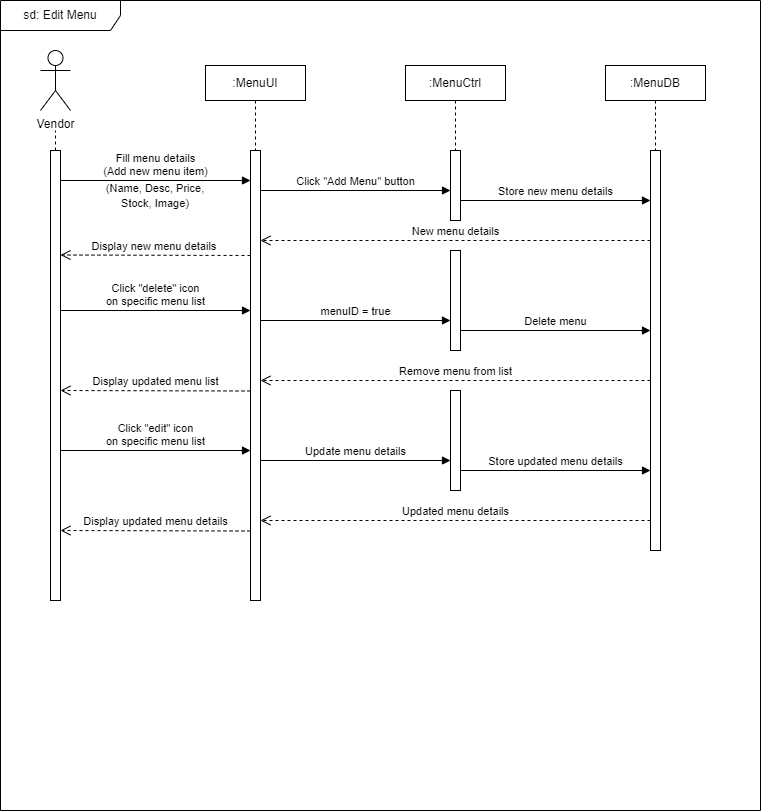

The diagram above was exported from draw.io. Its source (the exported page's mxGraphModel, read from the mxfile embedded in the PNG):
<mxGraphModel dx="1048" dy="1724" grid="1" gridSize="10" guides="1" tooltips="1" connect="1" arrows="1" fold="1" page="1" pageScale="1" pageWidth="850" pageHeight="1100" background="#FFFFFF" math="0" shadow="0">
  <root>
    <mxCell id="0" />
    <mxCell id="1" parent="0" />
    <mxCell id="z_YxBMVd6ClwUc8XA3jM-4" value="sd: Edit Menu" style="shape=umlFrame;whiteSpace=wrap;html=1;pointerEvents=0;width=120;height=30;movable=0;resizable=0;rotatable=0;deletable=0;editable=0;locked=1;connectable=0;" vertex="1" parent="1">
      <mxGeometry x="40" y="-1080" width="760" height="810" as="geometry" />
    </mxCell>
    <mxCell id="z_YxBMVd6ClwUc8XA3jM-8" value="" style="html=1;points=[[0,0,0,0,5],[0,1,0,0,-5],[1,0,0,0,5],[1,1,0,0,-5]];perimeter=orthogonalPerimeter;outlineConnect=0;targetShapes=umlLifeline;portConstraint=eastwest;newEdgeStyle={&quot;curved&quot;:0,&quot;rounded&quot;:0};" vertex="1" parent="1">
      <mxGeometry x="290" y="-930" width="10" height="450" as="geometry" />
    </mxCell>
    <mxCell id="z_YxBMVd6ClwUc8XA3jM-9" value="Fill menu details &lt;br&gt;(Add new menu item)" style="html=1;verticalAlign=bottom;endArrow=block;curved=0;rounded=0;" edge="1" target="z_YxBMVd6ClwUc8XA3jM-8" parent="1">
      <mxGeometry x="0.0028" relative="1" as="geometry">
        <mxPoint x="100" y="-900" as="sourcePoint" />
        <mxPoint x="270" y="-900" as="targetPoint" />
        <mxPoint as="offset" />
      </mxGeometry>
    </mxCell>
    <mxCell id="z_YxBMVd6ClwUc8XA3jM-10" value="New menu details" style="html=1;verticalAlign=bottom;endArrow=open;dashed=1;endSize=8;curved=0;rounded=0;" edge="1" parent="1">
      <mxGeometry x="0.0009" relative="1" as="geometry">
        <mxPoint x="300" y="-840" as="targetPoint" />
        <mxPoint x="690" y="-840" as="sourcePoint" />
        <mxPoint as="offset" />
      </mxGeometry>
    </mxCell>
    <mxCell id="z_YxBMVd6ClwUc8XA3jM-20" value="" style="html=1;points=[[0,0,0,0,5],[0,1,0,0,-5],[1,0,0,0,5],[1,1,0,0,-5]];perimeter=orthogonalPerimeter;outlineConnect=0;targetShapes=umlLifeline;portConstraint=eastwest;newEdgeStyle={&quot;curved&quot;:0,&quot;rounded&quot;:0};" vertex="1" parent="1">
      <mxGeometry x="490" y="-930" width="10" height="70" as="geometry" />
    </mxCell>
    <mxCell id="z_YxBMVd6ClwUc8XA3jM-21" value="" style="html=1;points=[[0,0,0,0,5],[0,1,0,0,-5],[1,0,0,0,5],[1,1,0,0,-5]];perimeter=orthogonalPerimeter;outlineConnect=0;targetShapes=umlLifeline;portConstraint=eastwest;newEdgeStyle={&quot;curved&quot;:0,&quot;rounded&quot;:0};" vertex="1" parent="1">
      <mxGeometry x="690" y="-930" width="10" height="400" as="geometry" />
    </mxCell>
    <mxCell id="z_YxBMVd6ClwUc8XA3jM-23" value="" style="html=1;points=[[0,0,0,0,5],[0,1,0,0,-5],[1,0,0,0,5],[1,1,0,0,-5]];perimeter=orthogonalPerimeter;outlineConnect=0;targetShapes=umlLifeline;portConstraint=eastwest;newEdgeStyle={&quot;curved&quot;:0,&quot;rounded&quot;:0};" vertex="1" parent="1">
      <mxGeometry x="90" y="-930" width="10" height="450" as="geometry" />
    </mxCell>
    <mxCell id="z_YxBMVd6ClwUc8XA3jM-24" value="&lt;font style=&quot;font-size: 11px;&quot;&gt;(Name, Desc, Price, &lt;br&gt;Stock, Image)&lt;/font&gt;" style="text;html=1;strokeColor=none;fillColor=none;align=center;verticalAlign=middle;whiteSpace=wrap;rounded=0;" vertex="1" parent="1">
      <mxGeometry x="120" y="-900" width="150" height="30" as="geometry" />
    </mxCell>
    <mxCell id="z_YxBMVd6ClwUc8XA3jM-25" value="Click &quot;Add Menu&quot; button" style="html=1;verticalAlign=bottom;endArrow=block;curved=0;rounded=0;" edge="1" parent="1" target="z_YxBMVd6ClwUc8XA3jM-20">
      <mxGeometry x="0.0045" relative="1" as="geometry">
        <mxPoint x="300" y="-890" as="sourcePoint" />
        <mxPoint x="470" y="-890" as="targetPoint" />
        <mxPoint as="offset" />
      </mxGeometry>
    </mxCell>
    <mxCell id="z_YxBMVd6ClwUc8XA3jM-27" value="Click &quot;delete&quot; icon&lt;br&gt;on specific menu list" style="html=1;verticalAlign=bottom;endArrow=block;curved=0;rounded=0;" edge="1" parent="1">
      <mxGeometry relative="1" as="geometry">
        <mxPoint x="100" y="-770" as="sourcePoint" />
        <mxPoint x="290" y="-770" as="targetPoint" />
        <mxPoint as="offset" />
      </mxGeometry>
    </mxCell>
    <mxCell id="z_YxBMVd6ClwUc8XA3jM-28" value="Store new menu details" style="html=1;verticalAlign=bottom;endArrow=block;curved=0;rounded=0;" edge="1" parent="1">
      <mxGeometry x="0.0018" relative="1" as="geometry">
        <mxPoint x="500" y="-880" as="sourcePoint" />
        <mxPoint x="690" y="-880" as="targetPoint" />
        <mxPoint as="offset" />
      </mxGeometry>
    </mxCell>
    <mxCell id="z_YxBMVd6ClwUc8XA3jM-29" value="Display new menu details&amp;nbsp;" style="html=1;verticalAlign=bottom;endArrow=open;dashed=1;endSize=8;curved=0;rounded=0;" edge="1" parent="1">
      <mxGeometry relative="1" as="geometry">
        <mxPoint x="100" y="-825.5" as="targetPoint" />
        <mxPoint x="290" y="-825" as="sourcePoint" />
        <mxPoint as="offset" />
      </mxGeometry>
    </mxCell>
    <mxCell id="z_YxBMVd6ClwUc8XA3jM-31" value="" style="html=1;points=[[0,0,0,0,5],[0,1,0,0,-5],[1,0,0,0,5],[1,1,0,0,-5]];perimeter=orthogonalPerimeter;outlineConnect=0;targetShapes=umlLifeline;portConstraint=eastwest;newEdgeStyle={&quot;curved&quot;:0,&quot;rounded&quot;:0};" vertex="1" parent="1">
      <mxGeometry x="490" y="-830" width="10" height="100" as="geometry" />
    </mxCell>
    <mxCell id="z_YxBMVd6ClwUc8XA3jM-32" value="menuID = true" style="html=1;verticalAlign=bottom;endArrow=block;curved=0;rounded=0;" edge="1" parent="1">
      <mxGeometry x="0.0018" relative="1" as="geometry">
        <mxPoint x="300" y="-760" as="sourcePoint" />
        <mxPoint x="490" y="-760" as="targetPoint" />
        <mxPoint as="offset" />
      </mxGeometry>
    </mxCell>
    <mxCell id="z_YxBMVd6ClwUc8XA3jM-33" value="Delete menu" style="html=1;verticalAlign=bottom;endArrow=block;curved=0;rounded=0;" edge="1" parent="1">
      <mxGeometry x="0.0018" relative="1" as="geometry">
        <mxPoint x="500" y="-750" as="sourcePoint" />
        <mxPoint x="690" y="-750" as="targetPoint" />
        <mxPoint as="offset" />
      </mxGeometry>
    </mxCell>
    <mxCell id="z_YxBMVd6ClwUc8XA3jM-35" value="Remove menu from list" style="html=1;verticalAlign=bottom;endArrow=open;dashed=1;endSize=8;curved=0;rounded=0;" edge="1" parent="1">
      <mxGeometry relative="1" as="geometry">
        <mxPoint x="300" y="-700" as="targetPoint" />
        <mxPoint x="690" y="-700" as="sourcePoint" />
        <mxPoint as="offset" />
      </mxGeometry>
    </mxCell>
    <mxCell id="z_YxBMVd6ClwUc8XA3jM-36" value="Display updated menu list" style="html=1;verticalAlign=bottom;endArrow=open;dashed=1;endSize=8;curved=0;rounded=0;" edge="1" parent="1">
      <mxGeometry relative="1" as="geometry">
        <mxPoint x="100" y="-690" as="targetPoint" />
        <mxPoint x="290" y="-689.5" as="sourcePoint" />
        <mxPoint as="offset" />
      </mxGeometry>
    </mxCell>
    <mxCell id="z_YxBMVd6ClwUc8XA3jM-37" value=":MenuUI" style="shape=umlLifeline;perimeter=lifelinePerimeter;whiteSpace=wrap;html=1;container=1;dropTarget=0;collapsible=0;recursiveResize=0;outlineConnect=0;portConstraint=eastwest;newEdgeStyle={&quot;curved&quot;:0,&quot;rounded&quot;:0};size=35;" vertex="1" parent="1">
      <mxGeometry x="245" y="-1015" width="100" height="85" as="geometry" />
    </mxCell>
    <mxCell id="z_YxBMVd6ClwUc8XA3jM-38" value=":MenuCtrl" style="shape=umlLifeline;perimeter=lifelinePerimeter;whiteSpace=wrap;html=1;container=1;dropTarget=0;collapsible=0;recursiveResize=0;outlineConnect=0;portConstraint=eastwest;newEdgeStyle={&quot;curved&quot;:0,&quot;rounded&quot;:0};size=35;" vertex="1" parent="1">
      <mxGeometry x="445" y="-1015" width="100" height="85" as="geometry" />
    </mxCell>
    <mxCell id="z_YxBMVd6ClwUc8XA3jM-39" value=":MenuDB" style="shape=umlLifeline;perimeter=lifelinePerimeter;whiteSpace=wrap;html=1;container=1;dropTarget=0;collapsible=0;recursiveResize=0;outlineConnect=0;portConstraint=eastwest;newEdgeStyle={&quot;curved&quot;:0,&quot;rounded&quot;:0};size=35;" vertex="1" parent="1">
      <mxGeometry x="645" y="-1015" width="100" height="85" as="geometry" />
    </mxCell>
    <mxCell id="z_YxBMVd6ClwUc8XA3jM-40" value="Vendor" style="shape=umlActor;verticalLabelPosition=bottom;verticalAlign=top;html=1;" vertex="1" parent="1">
      <mxGeometry x="80" y="-1030" width="30" height="60" as="geometry" />
    </mxCell>
    <mxCell id="z_YxBMVd6ClwUc8XA3jM-43" value="" style="endArrow=none;dashed=1;html=1;rounded=0;" edge="1" parent="1">
      <mxGeometry width="50" height="50" relative="1" as="geometry">
        <mxPoint x="95" y="-930" as="sourcePoint" />
        <mxPoint x="95" y="-950" as="targetPoint" />
        <Array as="points">
          <mxPoint x="95" y="-940" />
        </Array>
      </mxGeometry>
    </mxCell>
    <mxCell id="z_YxBMVd6ClwUc8XA3jM-44" value="Click &quot;edit&quot; icon&lt;br&gt;on specific menu list" style="html=1;verticalAlign=bottom;endArrow=block;curved=0;rounded=0;" edge="1" parent="1">
      <mxGeometry relative="1" as="geometry">
        <mxPoint x="100" y="-630" as="sourcePoint" />
        <mxPoint x="290" y="-630" as="targetPoint" />
        <mxPoint as="offset" />
      </mxGeometry>
    </mxCell>
    <mxCell id="z_YxBMVd6ClwUc8XA3jM-45" value="" style="html=1;points=[[0,0,0,0,5],[0,1,0,0,-5],[1,0,0,0,5],[1,1,0,0,-5]];perimeter=orthogonalPerimeter;outlineConnect=0;targetShapes=umlLifeline;portConstraint=eastwest;newEdgeStyle={&quot;curved&quot;:0,&quot;rounded&quot;:0};" vertex="1" parent="1">
      <mxGeometry x="490" y="-690" width="10" height="100" as="geometry" />
    </mxCell>
    <mxCell id="z_YxBMVd6ClwUc8XA3jM-46" value="Update menu details" style="html=1;verticalAlign=bottom;endArrow=block;curved=0;rounded=0;" edge="1" parent="1">
      <mxGeometry x="0.0018" relative="1" as="geometry">
        <mxPoint x="300" y="-620" as="sourcePoint" />
        <mxPoint x="490" y="-620" as="targetPoint" />
        <mxPoint as="offset" />
      </mxGeometry>
    </mxCell>
    <mxCell id="z_YxBMVd6ClwUc8XA3jM-47" value="Store updated menu details" style="html=1;verticalAlign=bottom;endArrow=block;curved=0;rounded=0;" edge="1" parent="1">
      <mxGeometry x="0.0018" relative="1" as="geometry">
        <mxPoint x="500" y="-610" as="sourcePoint" />
        <mxPoint x="690" y="-610" as="targetPoint" />
        <mxPoint as="offset" />
      </mxGeometry>
    </mxCell>
    <mxCell id="z_YxBMVd6ClwUc8XA3jM-48" value="Updated menu details" style="html=1;verticalAlign=bottom;endArrow=open;dashed=1;endSize=8;curved=0;rounded=0;" edge="1" parent="1">
      <mxGeometry relative="1" as="geometry">
        <mxPoint x="300" y="-560" as="targetPoint" />
        <mxPoint x="690" y="-560" as="sourcePoint" />
        <mxPoint as="offset" />
      </mxGeometry>
    </mxCell>
    <mxCell id="z_YxBMVd6ClwUc8XA3jM-49" value="Display updated menu details" style="html=1;verticalAlign=bottom;endArrow=open;dashed=1;endSize=8;curved=0;rounded=0;" edge="1" parent="1">
      <mxGeometry relative="1" as="geometry">
        <mxPoint x="100" y="-550" as="targetPoint" />
        <mxPoint x="290" y="-549.5" as="sourcePoint" />
        <mxPoint as="offset" />
      </mxGeometry>
    </mxCell>
  </root>
</mxGraphModel>